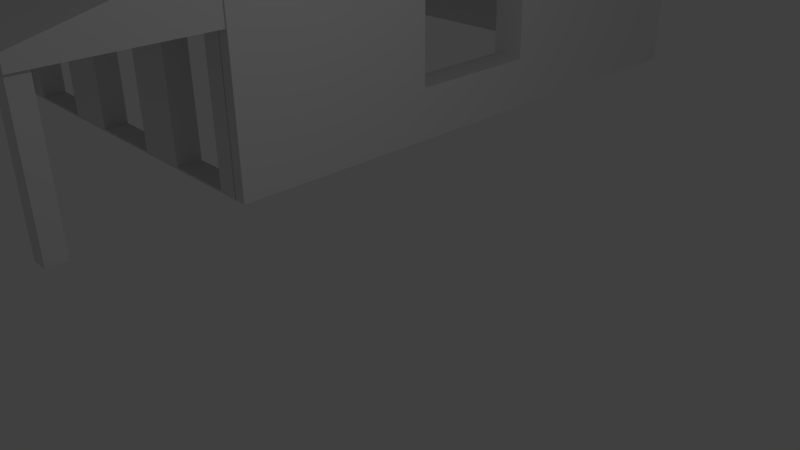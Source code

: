 # Source: NPCHome4.blend  (saved by Blender 2.70.0; exported with 4.5.12 LTS)
import bpy
from mathutils import Matrix  # noqa: F401  (used for matrix-valued properties, if any)

bpy.ops.wm.read_factory_settings(use_empty=True)
scene = bpy.context.scene
scene.name = 'Scene'

# ---- collections
col_collection_1 = bpy.data.collections.new('Collection 1'); scene.collection.children.link(col_collection_1)

# ---- world
world_world = bpy.data.worlds.new('World'); scene.world = world_world
world_world.color = (0.05088, 0.05088, 0.05088)
world_world.use_sun_shadow = False
world_world.sun_shadow_jitter_overblur = 0.0
world_world.cycles.sampling_method = 'MANUAL'
world_world.cycles.sample_map_resolution = 256

# ---- cameras
cam_camera = bpy.data.cameras.new('Camera')
cam_camera.clip_end = 100.0
cam_camera.lens = 35.0
cam_camera.sensor_width = 32.0
cam_camera.sensor_height = 18.0
cam_camera.ortho_scale = 7.314
cam_camera.dof.focus_distance = 0.0
cam_camera.dof.aperture_fstop = 128.0

# ---- lights
light_lamp = bpy.data.lights.new('Lamp', 'POINT')
light_lamp.transmission_factor = 0.0
light_lamp.cutoff_distance = 30.0
light_lamp.energy = 100.0
light_lamp.shadow_buffer_clip_start = 1.001
light_lamp.shadow_soft_size = 0.1
light_lamp.shadow_maximum_resolution = 0.006
light_lamp.use_absolute_resolution = True
light_lamp.cycles.use_multiple_importance_sampling = False

# ---- meshes
me_plane_004 = bpy.data.meshes.new('Plane.004')
me_plane_004.from_pydata([(-7.436, -1.876, -0.7083), (0.4987, -1.876, -0.7083), (-7.436, 1.172, -0.7083), (0.4987, 1.172, -0.7083), (-7.436, -1.876, -0.4591), (0.4987, -1.876, -0.4591), (-7.436, 1.532, 0.4356), (0.4987, 1.532, 0.4356), (0.03799, -1.836, -3.262), (0.03799, -1.513, -3.262), (0.3618, -1.513, -3.262), (0.3618, -1.836, -3.262), (0.03799, -1.836, -0.6938), (0.03799, -1.513, -0.6938), (0.3618, -1.513, -0.6938), (0.3618, -1.836, -0.6938), (-6.711, -1.836, -0.6938), (-6.711, -1.513, -0.6938), (-7.035, -1.513, -0.6938), (-7.035, -1.836, -0.6938), (-6.711, -1.836, -3.262), (-6.711, -1.513, -3.262), (-7.035, -1.513, -3.262), (-7.035, -1.836, -3.262)], [], [(0, 2, 3, 1), (1, 5, 4, 0), (5, 7, 6, 4), (12, 13, 9, 8), (13, 14, 10, 9), (14, 15, 11, 10), (15, 12, 8, 11), (8, 9, 10, 11), (15, 14, 13, 12), (16, 17, 18, 19), (23, 22, 21, 20), (16, 19, 23, 20), (17, 16, 20, 21), (18, 17, 21, 22), (19, 18, 22, 23), (2, 0, 4, 6), (1, 3, 7, 5)])
_uv = me_plane_004.uv_layers.new(name='UVMap')
_uv.uv.foreach_set('vector', [1.475, 1.939, 0.3552, 1.939, 0.3552, -0.939, 1.475, -0.939, 1.939, 1.939, 1.847, 1.939, 1.847, -0.939, 1.939, -0.939, 0.3552, 1.939, -0.939, 1.939, -0.939, -0.939, 0.3552, -0.939, 0.0, 0.0, 1.0, 0.0, 1.0, 1.0, 0.0, 1.0, 0.0, 0.0, 1.0, 0.0, 1.0, 1.0, 0.0, 1.0, 0.0, 0.0, 1.0, 0.0, 1.0, 1.0, 0.0, 1.0, 0.0, 0.0, 1.0, 0.0, 1.0, 1.0, 0.0, 1.0, 0.0, 0.0, 1.0, 0.0, 1.0, 1.0, 0.0, 1.0, 0.0, 0.0, 1.0, 0.0, 1.0, 1.0, 0.0, 1.0, 0.0, 0.0, 1.0, 0.0, 1.0, 1.0, 0.0, 1.0, 0.0, 0.0, 1.0, 0.0, 1.0, 1.0, 0.0, 1.0, 0.0, 0.0, 1.0, 0.0, 1.0, 1.0, 0.0, 1.0, 0.0, 0.0, 1.0, 0.0, 1.0, 1.0, 0.0, 1.0, 0.0, 0.0, 1.0, 0.0, 1.0, 1.0, 0.0, 1.0, 0.0, 0.0, 1.0, 0.0, 1.0, 1.0, 0.0, 1.0, 1.475, 1.431, 1.759, 0.3619, 1.847, 0.3848, 1.847, 1.663, 1.759, 0.3619, 1.475, -0.7072, 1.847, -0.939, 1.847, 0.3389])
me_plane_004.use_remesh_preserve_volume = False
me_plane_004.use_remesh_preserve_attributes = False
me_plane_004.use_mirror_vertex_groups = False
me_plane_004.update()
me_plane_003 = bpy.data.meshes.new('Plane.003')
me_plane_003.from_pydata([], [], [])
me_plane_003.use_remesh_preserve_volume = False
me_plane_003.use_remesh_preserve_attributes = False
me_plane_003.use_mirror_vertex_groups = False
me_plane_003.update()
me_plane_001 = bpy.data.meshes.new('Plane.001')
me_plane_001.from_pydata([(-1.224, -1.215, -0.04695), (4.848, -1.215, -0.04695), (-1.224, 12.59, -0.04695), (4.592, 12.59, -0.04695), (-1.224, 1.593, -0.04695), (4.848, 1.593, -0.04695), (11.89, 12.59, -0.04695), (11.89, 1.593, -0.04695), (4.592, 7.09, 5.018), (11.89, 7.09, 5.018), (1.812, -1.215, 4.971), (1.812, 1.593, 4.971), (1.805, 7.09, 5.018)], [], [(4, 5, 3, 2), (0, 1, 5, 4), (3, 5, 7, 6), (7, 9, 8, 5), (3, 8, 9, 6), (7, 6, 9), (5, 11, 10, 1), (0, 10, 11, 4), (0, 1, 10), (2, 12, 8, 3), (4, 11, 12, 2), (5, 8, 12, 11)])
_uv = me_plane_001.uv_layers.new(name='UVMap')
_uv.uv.foreach_set('vector', [0.0, 0.0, 1.0, 0.0, 1.0, 1.0, 0.0, 1.0, 0.0, 0.0, 1.0, 0.0, 1.0, 1.0, 0.0, 1.0, 0.0, 0.0, 1.0, 0.0, 1.0, 1.0, 0.0, 1.0, 2.589, 2.056, 1.393, 2.056, 1.393, 0.3144, 2.589, 0.3755, 0.0001018, -0.0224, -1.764, -0.0224, -1.764, -1.764, 0.0001017, -1.764, 1.0, 0.0, 1.0, 1.0, 0.0, 0.5, 1.393, -0.3464, 2.761, -0.3883, 2.764, 0.2725, 1.396, 0.3144, 1.393, 1.528, 0.008814, 1.528, 0.008814, 0.8584, 1.393, 0.8584, -1.226, 2.115, 0.0001024, 1.365, 0.0001023, 2.764, 0.0001024, 1.365, -1.764, 0.6425, -1.764, -0.0224, 0.0001018, -0.0224, 1.393, 0.8584, 0.008814, 0.8584, 0.0001024, -0.4529, 1.393, -1.764, 1.393, -0.3464, 2.341, -1.764, 2.764, -1.683, 2.761, -0.3883])
me_plane_001.use_remesh_preserve_volume = False
me_plane_001.use_remesh_preserve_attributes = False
me_plane_001.use_mirror_vertex_groups = False
me_plane_001.update()
me_plane = bpy.data.meshes.new('Plane')
me_plane.from_pydata([(-6.312, -1.0, 0.0), (-6.312, 1.0, 0.0), (-4.312, 1.0, 0.0), (-4.312, -1.0, 0.0), (-4.312, -35.37, 0.0), (-6.309, -35.37, 0.0), (-6.312, -1.0, 18.55), (-6.312, 1.0, 18.55), (-4.312, 1.0, 18.55), (37.16, 1.0, 0.0), (37.16, -1.0, 0.0), (-4.312, -1.0, 18.55), (-4.312, -11.47, 16.41), (-4.312, -11.47, 11.28), (-4.312, -11.49, 7.189), (-4.312, -11.49, 2.058), (-4.312, -18.55, 2.058), (-4.312, -30.71, 2.058), (-4.312, -35.37, 2.058), (-4.317, -36.94, 0.0), (-6.309, -36.94, 0.0), (-6.309, -35.37, 2.058), (-6.31, -30.71, 2.058), (-6.311, -18.55, 2.058), (-6.311, -11.49, 2.058), (-6.311, -11.49, 7.189), (-6.311, -11.47, 11.28), (-6.311, -11.47, 16.41), (37.16, 1.0, 18.55), (39.28, 1.0, 0.0), (39.28, -1.0, 0.0), (37.16, -1.0, 18.55), (-4.312, -18.53, 16.41), (-4.312, -35.37, 18.55), (-4.312, -35.37, 16.41), (-4.312, -30.71, 16.41), (-4.312, -30.71, 11.28), (-4.312, -18.53, 11.28), (-4.312, -35.37, 11.28), (-4.312, -35.37, 7.189), (-4.312, -30.71, 7.189), (-4.312, -18.55, 7.189), (-6.309, -36.94, 2.058), (-6.309, -37.76, 2.058), (-4.317, -37.76, 2.058), (-4.317, -36.94, 2.058), (-4.317, -44.57, 0.0), (-6.309, -44.57, 0.0), (-6.311, -18.53, 11.28), (-6.311, -18.55, 7.189), (-6.31, -30.71, 7.189), (-6.309, -35.37, 7.189), (-6.309, -35.37, 11.28), (-6.31, -30.71, 11.28), (-6.311, -18.53, 16.41), (-6.31, -30.71, 16.41), (-6.309, -35.37, 16.41), (-6.309, -35.37, 18.55), (39.28, 1.0, 18.55), (39.28, -1.0, 18.55), (39.28, -36.92, 0.0), (37.16, -36.92, 0.0), (37.16, -23.97, 3.248), (37.16, -15.39, 3.248), (37.16, -15.39, 8.378), (-4.317, -36.94, 18.55), (-4.317, -36.94, 16.41), (-4.317, -37.76, 16.41), (-6.309, -37.76, 16.41), (-6.309, -36.94, 16.41), (-6.309, -36.94, 11.28), (-6.309, -37.76, 11.28), (-4.317, -37.76, 11.28), (-4.317, -36.94, 11.28), (-4.317, -36.94, 7.189), (-4.317, -37.76, 7.189), (-6.309, -37.76, 7.189), (-6.309, -36.94, 7.189), (-6.309, -44.57, 18.55), (-6.309, -36.94, 18.55), (-4.317, -44.57, 18.55), (-4.317, -46.23, 0.0), (-6.309, -46.23, 0.0), (39.28, -15.39, 8.378), (39.28, -15.39, 3.248), (39.28, -23.97, 3.248), (39.28, -36.92, 18.55), (37.16, -36.92, 18.55), (37.16, -23.97, 8.378), (-6.309, -46.23, 18.55), (12.17, -44.57, 18.55), (5.631, -44.57, 16.41), (-0.04404, -44.57, 16.41), (-0.04404, -44.57, 11.28), (-1.492, -44.57, 8.378), (-1.492, -44.57, 3.248), (12.17, -44.57, 0.0), (12.17, -46.23, 0.0), (-4.317, -46.23, 18.55), (39.28, -23.97, 8.378), (7.09, -44.57, 3.248), (7.09, -44.57, 8.378), (12.17, -46.23, 18.55), (5.631, -44.57, 11.28), (5.631, -46.23, 16.41), (-0.04404, -46.23, 16.41), (-0.04404, -46.23, 11.28), (-1.492, -46.23, 8.378), (-1.492, -46.23, 3.248), (13.73, -44.57, 0.0), (13.73, -46.23, 0.0), (7.09, -46.23, 8.378), (7.09, -46.23, 3.248), (12.17, -36.94, 0.0), (12.17, -36.94, 18.55), (13.73, -46.23, 18.55), (13.73, -44.57, 18.55), (5.631, -46.23, 11.28), (13.74, -36.94, 0.0), (12.18, -35.37, 0.0), (12.18, -35.37, 18.55), (13.74, -36.94, 18.55), (13.74, -35.37, 0.0), (13.74, -35.37, 18.55), (38.52, -36.94, 0.0), (38.52, -35.37, 0.0), (15.03, -36.94, 0.1201), (15.03, -36.94, 8.74), (16.83, -36.94, 12.94), (16.83, -36.94, 18.07), (20.35, -36.94, 18.07), (24.72, -36.94, 18.07), (28.24, -36.94, 18.07), (38.52, -36.94, 18.55), (38.52, -35.37, 18.55), (24.72, -35.37, 18.07), (20.35, -35.37, 18.07), (16.83, -35.37, 18.07), (16.83, -35.37, 12.94), (15.03, -35.37, 8.74), (15.03, -35.37, 0.1201), (32.77, -36.94, 0.1201), (32.77, -36.94, 8.74), (29.37, -36.94, 8.74), (29.37, -36.94, 0.1201), (24.08, -36.94, 0.1201), (24.08, -36.94, 8.74), (20.32, -36.94, 8.74), (20.32, -36.94, 0.1201), (20.32, -35.37, 0.1201), (20.32, -35.37, 8.74), (24.08, -35.37, 6.137), (24.08, -35.37, 0.1201), (29.37, -35.37, 0.1201), (29.37, -35.37, 2.477), (32.77, -35.37, 0.1201), (24.72, -36.94, 12.94), (20.35, -36.94, 12.94), (28.24, -35.37, 18.07), (32.84, -36.94, 18.07), (28.24, -36.94, 12.94), (32.84, -36.94, 12.94), (36.36, -35.37, 13.5), (36.36, -35.37, 18.07), (32.84, -35.37, 18.07), (32.84, -35.37, 12.94), (35.94, -35.37, 12.94), (32.77, -35.37, 8.74), (29.37, -35.37, 8.74), (24.08, -35.37, 8.74), (24.72, -35.37, 12.94), (28.24, -35.37, 12.94), (20.35, -35.37, 12.94), (38.06, -36.94, 8.74), (38.06, -36.94, 0.1201), (38.06, -35.37, 0.1201), (38.06, -35.37, 8.74), (36.36, -35.37, 12.94), (36.36, -36.94, 18.07), (36.36, -36.94, 12.94)], [], [(0, 1, 2, 3), (3, 4, 5, 0), (1, 0, 6, 7), (2, 1, 7, 8), (2, 9, 10, 3), (3, 11, 12, 13, 14, 15, 16, 17, 18, 4), (19, 20, 5, 4), (0, 5, 21, 22, 23, 24, 25, 26, 27, 6), (6, 11, 8, 7), (9, 2, 8, 28), (9, 29, 30, 10), (3, 10, 31, 11), (32, 12, 11, 33, 34, 35, 36, 37), (27, 26, 13, 12), (37, 36, 38, 39, 40, 17, 16, 41, 14, 13), (25, 24, 15, 14), (24, 23, 16, 15), (22, 21, 42, 43, 44, 45, 18, 17), (19, 4, 18, 45), (19, 46, 47, 20), (5, 20, 42, 21), (48, 26, 25, 49, 23, 22, 50, 51, 52, 53), (54, 48, 53, 55, 56, 57, 6, 27), (11, 6, 57, 33), (8, 11, 31, 28), (29, 9, 28, 58), (30, 29, 58, 59), (30, 60, 61, 10), (10, 61, 62, 63, 64, 31), (32, 37, 48, 54), (12, 32, 54, 27), (34, 33, 65, 66), (35, 34, 66, 67, 68, 69, 56, 55), (55, 53, 36, 35), (26, 48, 37, 13), (53, 52, 70, 71, 72, 73, 38, 36), (39, 38, 73, 74), (40, 39, 74, 75, 76, 77, 51, 50), (50, 22, 17, 40), (41, 16, 23, 49), (14, 41, 49, 25), (20, 47, 78, 79, 69, 68, 71, 70, 77, 76, 43, 42), (75, 44, 43, 76), (46, 19, 45, 44, 75, 74, 73, 72, 67, 66, 65, 80), (46, 81, 82, 47), (77, 70, 52, 51), (69, 79, 57, 56), (65, 33, 57, 79), (28, 31, 59, 58), (30, 59, 83, 84, 85, 60), (60, 86, 87, 61), (31, 64, 88, 62, 61, 87), (85, 84, 63, 62), (64, 63, 84, 83), (67, 72, 71, 68), (47, 82, 89, 78), (65, 79, 78, 80), (46, 80, 90, 91, 92, 93, 94, 95), (46, 96, 97, 81), (82, 81, 98, 89), (59, 31, 87, 86), (59, 86, 60, 85, 99, 83), (83, 99, 88, 64), (99, 85, 62, 88), (80, 78, 89, 98), (46, 95, 100, 101, 90, 96), (80, 98, 102, 90), (101, 94, 93, 103, 91, 90), (104, 105, 92, 91), (105, 106, 93, 92), (107, 108, 95, 94), (96, 109, 110, 97), (81, 97, 102, 111, 112, 108), (81, 108, 107, 106, 105, 104, 102, 98), (108, 112, 100, 95), (101, 100, 112, 111), (113, 96, 90, 114), (90, 102, 115, 116), (111, 107, 94, 101), (106, 117, 103, 93), (91, 103, 117, 104), (118, 109, 96, 113), (110, 109, 116, 115), (97, 110, 115, 102), (102, 104, 117, 106, 107, 111), (119, 113, 114, 120), (121, 114, 90, 116), (118, 113, 119, 122), (109, 118, 121, 116), (122, 119, 120, 123), (121, 123, 120, 114), (124, 118, 122, 125), (118, 126, 127, 128, 129, 130, 131, 132, 133, 121), (122, 123, 134, 135, 136, 137, 138, 139, 140), (133, 134, 123, 121), (126, 118, 124, 141, 142, 143, 144, 145, 146, 147, 148), (140, 149, 150, 151, 152, 153, 154, 155, 125, 122), (127, 126, 140, 139), (127, 147, 156, 131, 130, 157, 128), (129, 128, 138, 137), (130, 129, 137, 136), (132, 131, 135, 158), (159, 133, 132, 160, 156, 147, 146, 143, 142, 161), (134, 162, 163, 164, 165, 166, 167, 155, 154, 168, 169, 151, 150, 170, 171, 158, 135), (135, 170, 150, 139, 138, 172, 136), (126, 148, 149, 140), (124, 133, 173, 174, 141), (142, 141, 155, 167), (150, 149, 148, 147), (125, 155, 175, 176, 167, 166, 177, 162, 134), (147, 127, 139, 150), (131, 156, 170, 135), (136, 172, 157, 130), (128, 157, 172, 138), (158, 171, 160, 132), (159, 161, 165, 164), (159, 178, 179, 161, 142, 173, 133), (156, 160, 171, 170), (163, 162, 177, 179, 178), (178, 159, 164, 163), (161, 179, 177, 166, 165), (176, 175, 174, 173), (141, 174, 175, 155), (173, 142, 167, 176), (146, 145, 152, 151, 169), (143, 146, 169, 168), (145, 144, 153, 152), (168, 154, 153, 144, 143)])
_uv = me_plane.uv_layers.new(name='UVMap')
_uv.uv.foreach_set('vector', [0.0, 0.0, 1.0, 0.0, 1.0, 1.0, 0.0, 1.0, 0.0, 0.0, 1.0, 0.0, 1.0, 1.0, 0.0, 1.0, 0.0, 0.6831, 0.0, 0.6542, 0.3211, 0.6542, 0.3211, 0.6831, 0.3211, 0.02893, 0.3211, 7.586e-08, 0.6421, 0.0, 0.6421, 0.02893, 0.0, 0.0, 1.0, 0.0, 1.0, 1.0, 0.0, 1.0, 0.5, 1.0, 0.7939, 0.9045, 0.9755, 0.6545, 0.9755, 0.3455, 0.7939, 0.09549, 0.5, 0.0, 0.2061, 0.09549, 0.02447, 0.3455, 0.02447, 0.6545, 0.2061, 0.9045, 0.0, 0.0, 1.0, 0.0, 1.0, 1.0, 0.0, 1.0, 0.0, 0.6542, 0.0, 0.1571, 0.03563, 0.1571, 0.03563, 0.2245, 0.03563, 0.4004, 0.03563, 0.5024, 0.1244, 0.5024, 0.1952, 0.5027, 0.284, 0.5027, 0.3211, 0.6542, 0.0, 0.0, 1.0, 0.0, 1.0, 1.0, 0.0, 1.0, 0.3211, 0.6288, 0.3211, 0.02893, 0.6421, 0.02893, 0.6421, 0.6287, 0.0, 0.0, 1.0, 0.0, 1.0, 1.0, 0.0, 1.0, 0.0, 0.0, 1.0, 0.0, 1.0, 1.0, 0.0, 1.0, 0.5, 1.0, 0.8536, 0.8536, 1.0, 0.5, 0.8536, 0.1464, 0.5, 0.0, 0.1464, 0.1464, 0.0, 0.5, 0.1464, 0.8536, 0.0, 0.0, 1.0, 0.0, 1.0, 1.0, 0.0, 1.0, 0.5, 1.0, 0.7939, 0.9045, 0.9755, 0.6545, 0.9755, 0.3455, 0.7939, 0.09549, 0.5, 0.0, 0.2061, 0.09549, 0.02447, 0.3455, 0.02447, 0.6545, 0.2061, 0.9045, 0.0, 0.0, 1.0, 0.0, 1.0, 1.0, 0.0, 1.0, 0.0, 0.0, 1.0, 0.0, 1.0, 1.0, 0.0, 1.0, 0.5, 1.0, 0.8536, 0.8536, 1.0, 0.5, 0.8536, 0.1464, 0.5, 0.0, 0.1464, 0.1464, 0.0, 0.5, 0.1464, 0.8536, 0.0, 0.0, 1.0, 0.0, 1.0, 1.0, 0.0, 1.0, 0.0, 0.0, 1.0, 0.0, 1.0, 1.0, 0.0, 1.0, 0.0, 0.1571, 0.0, 0.1344, 0.03563, 0.1344, 0.03563, 0.1571, 0.1952, 0.4007, 0.1952, 0.5027, 0.1244, 0.5024, 0.1244, 0.4004, 0.03563, 0.4004, 0.03563, 0.2245, 0.1244, 0.2245, 0.1244, 0.1571, 0.1952, 0.1571, 0.1952, 0.2245, 0.284, 0.4007, 0.1952, 0.4007, 0.1952, 0.2245, 0.284, 0.2245, 0.284, 0.1571, 0.3211, 0.1571, 0.3211, 0.6542, 0.284, 0.5027, 0.0, 0.0, 1.0, 0.0, 1.0, 1.0, 0.0, 1.0, 0.0, 0.0, 1.0, 0.0, 1.0, 1.0, 0.0, 1.0, 0.3211, 0.6595, 0.3211, 0.6288, 0.6421, 0.6287, 0.6421, 0.6595, 0.9632, 0.5195, 0.9632, 0.5484, 0.6421, 0.5484, 0.6421, 0.5195, 0.0, 0.0, 1.0, 0.0, 1.0, 1.0, 0.0, 1.0, 0.5, 1.0, 0.933, 0.75, 0.933, 0.25, 0.5, 0.0, 0.06699, 0.25, 0.06699, 0.75, 0.0, 0.0, 1.0, 0.0, 1.0, 1.0, 0.0, 1.0, 0.0, 0.0, 1.0, 0.0, 1.0, 1.0, 0.0, 1.0, 0.0, 0.0, 1.0, 0.0, 1.0, 1.0, 0.0, 1.0, 0.5, 1.0, 0.8536, 0.8536, 1.0, 0.5, 0.8536, 0.1464, 0.5, 0.0, 0.1464, 0.1464, 0.0, 0.5, 0.1464, 0.8536, 0.0, 0.0, 1.0, 0.0, 1.0, 1.0, 0.0, 1.0, 0.0, 0.0, 1.0, 0.0, 1.0, 1.0, 0.0, 1.0, 0.5, 1.0, 0.8536, 0.8536, 1.0, 0.5, 0.8536, 0.1464, 0.5, 0.0, 0.1464, 0.1464, 0.0, 0.5, 0.1464, 0.8536, 0.0, 0.0, 1.0, 0.0, 1.0, 1.0, 0.0, 1.0, 0.5, 1.0, 0.8536, 0.8536, 1.0, 0.5, 0.8536, 0.1464, 0.5, 0.0, 0.1464, 0.1464, 0.0, 0.5, 0.1464, 0.8536, 0.0, 0.0, 1.0, 0.0, 1.0, 1.0, 0.0, 1.0, 0.0, 0.0, 1.0, 0.0, 1.0, 1.0, 0.0, 1.0, 0.0, 0.0, 1.0, 0.0, 1.0, 1.0, 0.0, 1.0, 0.0, 0.1344, 0.0, 0.02407, 0.3211, 0.02407, 0.3211, 0.1344, 0.284, 0.1344, 0.284, 0.1224, 0.1952, 0.1224, 0.1952, 0.1344, 0.1244, 0.1344, 0.1244, 0.1224, 0.03563, 0.1224, 0.03563, 0.1344, 0.0, 0.0, 1.0, 0.0, 1.0, 1.0, 0.0, 1.0, 0.5, 1.0, 0.75, 0.933, 0.933, 0.75, 1.0, 0.5, 0.933, 0.25, 0.75, 0.06699, 0.5, 0.0, 0.25, 0.06699, 0.06699, 0.25, 0.0, 0.5, 0.06699, 0.75, 0.25, 0.933, 0.0, 0.0, 1.0, 0.0, 1.0, 1.0, 0.0, 1.0, 0.1244, 0.1344, 0.1952, 0.1344, 0.1952, 0.1571, 0.1244, 0.1571, 0.284, 0.1344, 0.3211, 0.1344, 0.3211, 0.1571, 0.284, 0.1571, 0.0, 0.0, 1.0, 0.0, 1.0, 1.0, 0.0, 1.0, 0.0, 0.0, 1.0, 0.0, 1.0, 1.0, 0.0, 1.0, 0.9632, 0.5195, 0.6421, 0.5195, 0.8181, 0.3114, 0.9069, 0.3114, 0.9069, 0.1872, 0.9632, 0.0, 1.0, 0.5484, 1.0, 0.8167, 0.9632, 0.8167, 0.9632, 0.5484, 0.5, 1.0, 0.933, 0.75, 0.933, 0.25, 0.5, 0.0, 0.06699, 0.25, 0.06699, 0.75, 0.0, 0.0, 1.0, 0.0, 1.0, 1.0, 0.0, 1.0, 0.0, 0.0, 1.0, 0.0, 1.0, 1.0, 0.0, 1.0, 0.0, 0.0, 1.0, 0.0, 1.0, 1.0, 0.0, 1.0, 0.0, 0.02407, 0.0, 0.0, 0.3211, 0.0, 0.3211, 0.02407, 0.0, 0.0, 1.0, 0.0, 1.0, 1.0, 0.0, 1.0, 0.5, 1.0, 0.8536, 0.8536, 1.0, 0.5, 0.8536, 0.1464, 0.5, 0.0, 0.1464, 0.1464, 0.0, 0.5, 0.1464, 0.8536, 0.0, 0.0, 1.0, 0.0, 1.0, 1.0, 0.0, 1.0, 0.0, 0.9713, 0.003684, 0.9427, 0.3229, 0.9713, 0.3192, 1.0, 0.0, 0.0, 1.0, 0.0, 1.0, 1.0, 0.0, 1.0, 0.6421, 0.5195, 0.6421, 0.0, 0.9632, 0.0, 0.9069, 0.1872, 0.8181, 0.1872, 0.8181, 0.3114, 0.0, 0.0, 1.0, 0.0, 1.0, 1.0, 0.0, 1.0, 0.0, 0.0, 1.0, 0.0, 1.0, 1.0, 0.0, 1.0, 0.0, 0.0, 1.0, 0.0, 1.0, 1.0, 0.0, 1.0, 0.5, 1.0, 0.933, 0.75, 0.933, 0.25, 0.5, 0.0, 0.06699, 0.25, 0.06699, 0.75, 0.0, 0.0, 1.0, 0.0, 1.0, 1.0, 0.0, 1.0, 0.5, 1.0, 0.933, 0.75, 0.933, 0.25, 0.5, 0.0, 0.06699, 0.25, 0.06699, 0.75, 0.0, 0.0, 1.0, 0.0, 1.0, 1.0, 0.0, 1.0, 0.0, 0.0, 1.0, 0.0, 1.0, 1.0, 0.0, 1.0, 0.0, 0.0, 1.0, 0.0, 1.0, 1.0, 0.0, 1.0, 0.0, 0.0, 1.0, 0.0, 1.0, 1.0, 0.0, 1.0, 0.003684, 0.9427, 0.03417, 0.7056, 0.3534, 0.7342, 0.169, 0.7916, 0.08068, 0.7837, 0.06481, 0.9071, 0.003684, 0.9427, 0.06481, 0.9071, 0.1531, 0.915, 0.2057, 0.8987, 0.294, 0.9066, 0.3045, 0.825, 0.3534, 0.7342, 0.3229, 0.9713, 0.0, 0.0, 1.0, 0.0, 1.0, 1.0, 0.0, 1.0, 0.0, 0.0, 1.0, 0.0, 1.0, 1.0, 0.0, 1.0, 0.0, 0.0, 1.0, 0.0, 1.0, 1.0, 0.0, 1.0, 0.0, 0.0, 1.0, 0.0, 1.0, 1.0, 0.0, 1.0, 0.0, 0.0, 1.0, 0.0, 1.0, 1.0, 0.0, 1.0, 0.0, 0.0, 1.0, 0.0, 1.0, 1.0, 0.0, 1.0, 0.0, 0.0, 1.0, 0.0, 1.0, 1.0, 0.0, 1.0, 0.0, 0.0, 1.0, 0.0, 1.0, 1.0, 0.0, 1.0, 0.4812, 0.6595, 0.5101, 0.6595, 0.5101, 0.9277, 0.4812, 0.9277, 0.03417, 0.7056, 0.03706, 0.6831, 0.3563, 0.7118, 0.3534, 0.7342, 0.3534, 0.7342, 0.3045, 0.825, 0.2162, 0.8171, 0.2057, 0.8987, 0.1531, 0.915, 0.169, 0.7916, 0.0, 0.0, 1.0, 0.0, 1.0, 1.0, 0.0, 1.0, 0.0, 0.0, 1.0, 0.0, 1.0, 1.0, 0.0, 1.0, 0.0, 0.0, 1.0, 0.0, 1.0, 1.0, 0.0, 1.0, 0.5101, 0.6595, 0.6421, 0.6595, 0.6421, 0.9277, 0.5101, 0.9277, 0.0, 0.0, 1.0, 0.0, 1.0, 1.0, 0.0, 1.0, 0.0, 0.0, 1.0, 0.0, 1.0, 1.0, 0.0, 1.0, 0.0, 0.0, 1.0, 0.0, 1.0, 1.0, 0.0, 1.0, 0.9632, 0.5484, 0.9611, 0.5671, 0.8119, 0.5671, 0.7392, 0.5932, 0.6504, 0.5932, 0.6504, 0.6441, 0.6504, 0.7073, 0.6504, 0.7582, 0.6421, 0.9069, 0.6421, 0.5484, 0.5, 1.0, 0.8214, 0.883, 0.9924, 0.5868, 0.933, 0.25, 0.671, 0.03015, 0.329, 0.03015, 0.06699, 0.25, 0.007596, 0.5868, 0.1786, 0.883, 0.0, 0.0, 1.0, 0.0, 1.0, 1.0, 0.0, 1.0, 0.9611, 0.5671, 0.9632, 0.5484, 0.9632, 0.9069, 0.9611, 0.8237, 0.8119, 0.8237, 0.8119, 0.7745, 0.9611, 0.7745, 0.9611, 0.698, 0.8119, 0.698, 0.8119, 0.6436, 0.9611, 0.6436, 0.5, 1.0, 0.7939, 0.9045, 0.9755, 0.6545, 0.9755, 0.3455, 0.7939, 0.09549, 0.5, 0.0, 0.2061, 0.09549, 0.02447, 0.3455, 0.02447, 0.6545, 0.2061, 0.9045, 0.0, 0.0, 1.0, 0.0, 1.0, 1.0, 0.0, 1.0, 0.8119, 0.5671, 0.8119, 0.6436, 0.7392, 0.7073, 0.6504, 0.7073, 0.6504, 0.6441, 0.7392, 0.6441, 0.7392, 0.5932, 0.0, 0.0, 1.0, 0.0, 1.0, 1.0, 0.0, 1.0, 0.0, 0.0, 1.0, 0.0, 1.0, 1.0, 0.0, 1.0, 0.0, 0.0, 1.0, 0.0, 1.0, 1.0, 0.0, 1.0, 0.6504, 0.8248, 0.6421, 0.9069, 0.6504, 0.7582, 0.7392, 0.7582, 0.7392, 0.7073, 0.8119, 0.6436, 0.8119, 0.698, 0.8119, 0.7745, 0.8119, 0.8237, 0.7392, 0.8248, 0.5, 1.0, 0.6806, 0.9662, 0.8368, 0.8695, 0.9476, 0.7229, 0.9979, 0.5461, 0.9809, 0.3632, 0.899, 0.1987, 0.7632, 0.07489, 0.5919, 0.008513, 0.4081, 0.008513, 0.2368, 0.07489, 0.101, 0.1987, 0.01909, 0.3632, 0.002133, 0.5461, 0.05242, 0.7229, 0.1632, 0.8695, 0.3194, 0.9662, 0.5, 1.0, 0.8909, 0.8117, 0.9875, 0.3887, 0.7169, 0.04952, 0.2831, 0.04952, 0.01254, 0.3887, 0.1091, 0.8117, 0.0, 0.0, 1.0, 0.0, 1.0, 1.0, 0.0, 1.0, 0.5, 1.0, 0.9755, 0.6545, 0.7939, 0.09549, 0.2061, 0.09549, 0.02447, 0.6545, 0.0, 0.0, 1.0, 0.0, 1.0, 1.0, 0.0, 1.0, 0.0, 0.0, 1.0, 0.0, 1.0, 1.0, 0.0, 1.0, 0.5, 1.0, 0.8214, 0.883, 0.9924, 0.5868, 0.933, 0.25, 0.671, 0.03015, 0.329, 0.03015, 0.06699, 0.25, 0.007596, 0.5868, 0.1786, 0.883, 0.0, 0.0, 1.0, 0.0, 1.0, 1.0, 0.0, 1.0, 0.0, 0.0, 1.0, 0.0, 1.0, 1.0, 0.0, 1.0, 0.0, 0.0, 1.0, 0.0, 1.0, 1.0, 0.0, 1.0, 0.0, 0.0, 1.0, 0.0, 1.0, 1.0, 0.0, 1.0, 0.0, 0.0, 1.0, 0.0, 1.0, 1.0, 0.0, 1.0, 0.0, 0.0, 1.0, 0.0, 1.0, 1.0, 0.0, 1.0, 0.6504, 0.8248, 0.6504, 0.8757, 0.7392, 0.8757, 0.7392, 0.8248, 0.8119, 0.8237, 0.8119, 0.9002, 0.6421, 0.9069, 0.0, 0.0, 1.0, 0.0, 1.0, 1.0, 0.0, 1.0, 0.5, 1.0, 0.9755, 0.6545, 0.7939, 0.09549, 0.2061, 0.09549, 0.02447, 0.6545, 0.0, 0.0, 1.0, 0.0, 1.0, 1.0, 0.0, 1.0, 0.5, 1.0, 0.9755, 0.6545, 0.7939, 0.09549, 0.2061, 0.09549, 0.02447, 0.6545, 0.0, 0.0, 1.0, 0.0, 1.0, 1.0, 0.0, 1.0, 0.0, 0.0, 1.0, 0.0, 1.0, 1.0, 0.0, 1.0, 0.0, 0.0, 1.0, 0.0, 1.0, 1.0, 0.0, 1.0, 0.5, 1.0, 0.9755, 0.6545, 0.7939, 0.09549, 0.2061, 0.09549, 0.02447, 0.6545, 0.0, 0.0, 1.0, 0.0, 1.0, 1.0, 0.0, 1.0, 0.0, 0.0, 1.0, 0.0, 1.0, 1.0, 0.0, 1.0, 0.5, 1.0, 0.9755, 0.6545, 0.7939, 0.09549, 0.2061, 0.09549, 0.02447, 0.6545])
me_plane.use_remesh_preserve_volume = False
me_plane.use_remesh_preserve_attributes = False
me_plane.use_mirror_vertex_groups = False
me_plane.update()

# ---- objects
ob_plane_004 = bpy.data.objects.new('Plane.004', me_plane_004)
ob_plane_003 = bpy.data.objects.new('Plane.003', me_plane_003)
ob_plane_001 = bpy.data.objects.new('Plane.001', me_plane_001)
ob_plane = bpy.data.objects.new('Plane', me_plane)
ob_lamp = bpy.data.objects.new('Lamp', light_lamp)
ob_camera = bpy.data.objects.new('Camera', cam_camera)

# ---- transforms, parenting, visibility, modifiers, constraints
ob_plane_004.location = (-2.954, -1.381, 3.256)
ob_plane_004.lineart.crease_threshold = 0.0
ob_plane_003.location = (-14.3, -1.94, 5.341)
ob_plane_003.lineart.crease_threshold = 0.0
ob_plane_001.location = (-14.3, -1.94, 5.282)
ob_plane_001.lineart.crease_threshold = 0.0
ob_plane.location = (-13.56, 10.13, 0.0)
ob_plane.scale = (0.2835, 0.2835, 0.2835)
ob_plane.lineart.crease_threshold = 0.0
ob_lamp.location = (4.076, 1.005, 5.904)
ob_lamp.rotation_euler = (0.6503, 0.05522, 1.866)
ob_lamp.lock_rotations_4d = False
ob_lamp.empty_display_type = 'ARROWS'
ob_lamp.color = (0.0, 0.0, 0.0, 0.0)
ob_lamp.lineart.crease_threshold = 0.0
ob_camera.location = (7.481, -6.508, 5.344)
ob_camera.rotation_euler = (1.109, 0.01082, 0.8149)
ob_camera.lock_rotations_4d = False
ob_camera.empty_display_type = 'ARROWS'
ob_camera.color = (0.0, 0.0, 0.0, 0.0)
ob_camera.display_type = 'WIRE'
ob_camera.lineart.crease_threshold = 0.0

# ---- collection membership
col_collection_1.objects.link(ob_plane_004)
col_collection_1.objects.link(ob_plane_003)
col_collection_1.objects.link(ob_plane_001)
col_collection_1.objects.link(ob_plane)
col_collection_1.objects.link(ob_lamp)
col_collection_1.objects.link(ob_camera)

# ---- scene / render settings (as saved in the file)
scene.camera = ob_camera
scene.frame_start = 1; scene.frame_end = 250; scene.frame_set(1)
scene.render.engine = 'BLENDER_EEVEE_NEXT'
scene.render.resolution_percentage = 50
scene.render.dither_intensity = 0.0
scene.cycles.use_denoising = False
scene.cycles.samples = 10
scene.cycles.sampling_pattern = 'TABULATED_SOBOL'
scene.cycles.light_sampling_threshold = 0.0
scene.cycles.use_adaptive_sampling = False
scene.cycles.use_light_tree = False
scene.cycles.blur_glossy = 0.0
scene.cycles.volume_bounces = 1
scene.cycles.pixel_filter_type = 'GAUSSIAN'
scene.cycles.sample_clamp_indirect = 0.0
scene.view_settings.view_transform = 'Standard'
bpy.context.view_layer.update()
